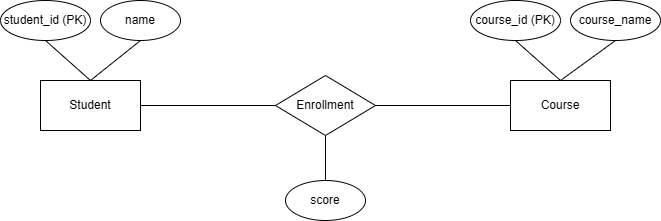

The diagram above was exported from draw.io. Its source (the exported page's mxGraphModel, read from the mxfile embedded in the PNG):
<mxGraphModel dx="1193" dy="626" grid="1" gridSize="10" guides="1" tooltips="1" connect="1" arrows="1" fold="1" page="1" pageScale="1" pageWidth="827" pageHeight="1169" math="0" shadow="0">
  <root>
    <mxCell id="0" />
    <mxCell id="1" parent="0" />
    <mxCell id="IROLmOIXGp75EkXkSlvd-1" parent="1" style="rounded=0;whiteSpace=wrap;html=1;" value="Student" vertex="1">
      <mxGeometry height="50" width="100" x="105" y="231" as="geometry" />
    </mxCell>
    <mxCell id="IROLmOIXGp75EkXkSlvd-2" parent="1" style="ellipse;whiteSpace=wrap;html=1;" value="student_id (PK)" vertex="1">
      <mxGeometry height="40" width="90" x="65" y="151" as="geometry" />
    </mxCell>
    <mxCell id="IROLmOIXGp75EkXkSlvd-3" parent="1" style="ellipse;whiteSpace=wrap;html=1;" value="name" vertex="1">
      <mxGeometry height="40" width="80" x="165" y="151" as="geometry" />
    </mxCell>
    <mxCell id="IROLmOIXGp75EkXkSlvd-4" parent="1" style="rounded=0;whiteSpace=wrap;html=1;" value="Course" vertex="1">
      <mxGeometry height="50" width="100" x="575" y="231" as="geometry" />
    </mxCell>
    <mxCell id="IROLmOIXGp75EkXkSlvd-5" parent="1" style="ellipse;whiteSpace=wrap;html=1;" value="course_id (PK)" vertex="1">
      <mxGeometry height="40" width="90" x="535" y="151" as="geometry" />
    </mxCell>
    <mxCell id="IROLmOIXGp75EkXkSlvd-6" parent="1" style="ellipse;whiteSpace=wrap;html=1;" value="course_name" vertex="1">
      <mxGeometry height="40" width="90" x="635" y="151" as="geometry" />
    </mxCell>
    <mxCell id="IROLmOIXGp75EkXkSlvd-7" parent="1" style="rhombus;whiteSpace=wrap;html=1;" value="Enrollment" vertex="1">
      <mxGeometry height="60" width="100" x="340" y="226" as="geometry" />
    </mxCell>
    <mxCell id="IROLmOIXGp75EkXkSlvd-8" parent="1" style="ellipse;whiteSpace=wrap;html=1;" value="score" vertex="1">
      <mxGeometry height="40" width="80" x="350" y="331" as="geometry" />
    </mxCell>
    <mxCell id="IROLmOIXGp75EkXkSlvd-9" edge="1" parent="1" source="IROLmOIXGp75EkXkSlvd-1" style="endArrow=none;html=1;rounded=0;exitX=0.5;exitY=0;exitDx=0;exitDy=0;entryX=0.5;entryY=1;entryDx=0;entryDy=0;" target="IROLmOIXGp75EkXkSlvd-2">
      <mxGeometry height="50" relative="1" width="50" as="geometry" />
    </mxCell>
    <mxCell id="IROLmOIXGp75EkXkSlvd-10" edge="1" parent="1" source="IROLmOIXGp75EkXkSlvd-1" style="endArrow=none;html=1;rounded=0;exitX=0.5;exitY=0;exitDx=0;exitDy=0;entryX=0.5;entryY=1;entryDx=0;entryDy=0;" target="IROLmOIXGp75EkXkSlvd-3">
      <mxGeometry height="50" relative="1" width="50" as="geometry" />
    </mxCell>
    <mxCell id="IROLmOIXGp75EkXkSlvd-11" edge="1" parent="1" source="IROLmOIXGp75EkXkSlvd-4" style="endArrow=none;html=1;rounded=0;exitX=0.5;exitY=0;exitDx=0;exitDy=0;entryX=0.5;entryY=1;entryDx=0;entryDy=0;" target="IROLmOIXGp75EkXkSlvd-5">
      <mxGeometry height="50" relative="1" width="50" as="geometry" />
    </mxCell>
    <mxCell id="IROLmOIXGp75EkXkSlvd-12" edge="1" parent="1" source="IROLmOIXGp75EkXkSlvd-4" style="endArrow=none;html=1;rounded=0;exitX=0.5;exitY=0;exitDx=0;exitDy=0;entryX=0.5;entryY=1;entryDx=0;entryDy=0;" target="IROLmOIXGp75EkXkSlvd-6">
      <mxGeometry height="50" relative="1" width="50" as="geometry" />
    </mxCell>
    <mxCell id="IROLmOIXGp75EkXkSlvd-13" edge="1" parent="1" source="IROLmOIXGp75EkXkSlvd-1" style="endArrow=none;html=1;rounded=0;exitX=1;exitY=0.5;exitDx=0;exitDy=0;entryX=0;entryY=0.5;entryDx=0;entryDy=0;" target="IROLmOIXGp75EkXkSlvd-7">
      <mxGeometry height="50" relative="1" width="50" as="geometry" />
    </mxCell>
    <mxCell id="IROLmOIXGp75EkXkSlvd-14" edge="1" parent="1" source="IROLmOIXGp75EkXkSlvd-4" style="endArrow=none;html=1;rounded=0;exitX=0;exitY=0.5;exitDx=0;exitDy=0;entryX=1;entryY=0.5;entryDx=0;entryDy=0;" target="IROLmOIXGp75EkXkSlvd-7">
      <mxGeometry height="50" relative="1" width="50" as="geometry" />
    </mxCell>
    <mxCell id="IROLmOIXGp75EkXkSlvd-15" edge="1" parent="1" source="IROLmOIXGp75EkXkSlvd-7" style="endArrow=none;html=1;rounded=0;exitX=0.5;exitY=1;exitDx=0;exitDy=0;entryX=0.5;entryY=0;entryDx=0;entryDy=0;" target="IROLmOIXGp75EkXkSlvd-8">
      <mxGeometry height="50" relative="1" width="50" as="geometry" />
    </mxCell>
  </root>
</mxGraphModel>